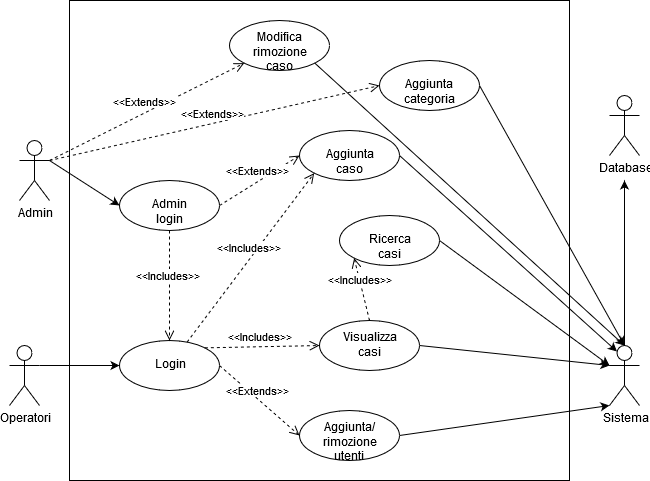

The diagram above was exported from draw.io. Its source (the exported page's mxGraphModel, read from the mxfile embedded in the PNG):
<mxGraphModel dx="1038" dy="587" grid="1" gridSize="10" guides="1" tooltips="1" connect="1" arrows="1" fold="1" page="1" pageScale="1" pageWidth="827" pageHeight="1169" math="0" shadow="0">
  <root>
    <mxCell id="0" />
    <mxCell id="1" parent="0" />
    <mxCell id="5XP4xlq48F-6uo9nkfC5-2" value="Admin" style="shape=umlActor;verticalLabelPosition=bottom;labelBackgroundColor=#ffffff;verticalAlign=top;html=1;outlineConnect=0;" vertex="1" parent="1">
      <mxGeometry x="150" y="260" width="30" height="60" as="geometry" />
    </mxCell>
    <mxCell id="5XP4xlq48F-6uo9nkfC5-6" value="Operatori" style="shape=umlActor;verticalLabelPosition=bottom;labelBackgroundColor=#ffffff;verticalAlign=top;html=1;outlineConnect=0;" vertex="1" parent="1">
      <mxGeometry x="140" y="465" width="30" height="60" as="geometry" />
    </mxCell>
    <mxCell id="5XP4xlq48F-6uo9nkfC5-9" value="Login" style="ellipse;whiteSpace=wrap;html=1;" vertex="1" parent="1">
      <mxGeometry x="250" y="460" width="100" height="50" as="geometry" />
    </mxCell>
    <mxCell id="5XP4xlq48F-6uo9nkfC5-11" value="" style="endArrow=classic;html=1;entryX=0;entryY=0.5;entryDx=0;entryDy=0;exitX=1;exitY=0.3333333333333333;exitDx=0;exitDy=0;exitPerimeter=0;" edge="1" parent="1" source="5XP4xlq48F-6uo9nkfC5-6" target="5XP4xlq48F-6uo9nkfC5-9">
      <mxGeometry width="50" height="50" relative="1" as="geometry">
        <mxPoint x="170" y="510" as="sourcePoint" />
        <mxPoint x="220" y="460" as="targetPoint" />
      </mxGeometry>
    </mxCell>
    <mxCell id="5XP4xlq48F-6uo9nkfC5-12" value="" style="endArrow=classic;html=1;entryX=0;entryY=0.5;entryDx=0;entryDy=0;exitX=1;exitY=0.3333333333333333;exitDx=0;exitDy=0;exitPerimeter=0;" edge="1" parent="1" source="5XP4xlq48F-6uo9nkfC5-2" target="5XP4xlq48F-6uo9nkfC5-13">
      <mxGeometry width="50" height="50" relative="1" as="geometry">
        <mxPoint x="170" y="350" as="sourcePoint" />
        <mxPoint x="220" y="380" as="targetPoint" />
      </mxGeometry>
    </mxCell>
    <mxCell id="5XP4xlq48F-6uo9nkfC5-13" value="Admin login" style="ellipse;whiteSpace=wrap;html=1;" vertex="1" parent="1">
      <mxGeometry x="250" y="300" width="100" height="50" as="geometry" />
    </mxCell>
    <mxCell id="5XP4xlq48F-6uo9nkfC5-15" value="&amp;lt;&amp;lt;Includes&amp;gt;&amp;gt;" style="html=1;verticalAlign=bottom;endArrow=open;dashed=1;endSize=8;exitX=0.5;exitY=1;exitDx=0;exitDy=0;" edge="1" parent="1" source="5XP4xlq48F-6uo9nkfC5-13" target="5XP4xlq48F-6uo9nkfC5-9">
      <mxGeometry relative="1" as="geometry">
        <mxPoint x="210" y="570" as="sourcePoint" />
        <mxPoint x="130" y="570" as="targetPoint" />
      </mxGeometry>
    </mxCell>
    <mxCell id="5XP4xlq48F-6uo9nkfC5-16" value="&lt;div&gt;Aggiunta/&lt;/div&gt;&lt;div&gt;rimozione utenti&lt;br&gt;&lt;/div&gt;" style="ellipse;whiteSpace=wrap;html=1;" vertex="1" parent="1">
      <mxGeometry x="430" y="530" width="100" height="50" as="geometry" />
    </mxCell>
    <mxCell id="5XP4xlq48F-6uo9nkfC5-17" value="&amp;lt;&amp;lt;Extends&amp;gt;&amp;gt;" style="html=1;verticalAlign=bottom;endArrow=open;dashed=1;endSize=8;exitX=1;exitY=0.5;exitDx=0;exitDy=0;entryX=0;entryY=0.5;entryDx=0;entryDy=0;" edge="1" parent="1" source="5XP4xlq48F-6uo9nkfC5-9" target="5XP4xlq48F-6uo9nkfC5-16">
      <mxGeometry relative="1" as="geometry">
        <mxPoint x="310" y="360" as="sourcePoint" />
        <mxPoint x="310" y="470" as="targetPoint" />
      </mxGeometry>
    </mxCell>
    <mxCell id="5XP4xlq48F-6uo9nkfC5-19" value="&lt;div&gt;Visualizza&lt;/div&gt;&lt;div&gt;casi&lt;br&gt;&lt;/div&gt;" style="ellipse;whiteSpace=wrap;html=1;" vertex="1" parent="1">
      <mxGeometry x="450" y="440" width="100" height="50" as="geometry" />
    </mxCell>
    <mxCell id="5XP4xlq48F-6uo9nkfC5-20" value="&amp;lt;&amp;lt;Includes&amp;gt;&amp;gt;" style="html=1;verticalAlign=bottom;endArrow=open;dashed=1;endSize=8;exitX=1;exitY=0;exitDx=0;exitDy=0;entryX=0;entryY=0.5;entryDx=0;entryDy=0;" edge="1" parent="1" source="5XP4xlq48F-6uo9nkfC5-9" target="5XP4xlq48F-6uo9nkfC5-19">
      <mxGeometry relative="1" as="geometry">
        <mxPoint x="310" y="360" as="sourcePoint" />
        <mxPoint x="310" y="470" as="targetPoint" />
      </mxGeometry>
    </mxCell>
    <mxCell id="5XP4xlq48F-6uo9nkfC5-22" value="Aggiunta caso" style="ellipse;whiteSpace=wrap;html=1;" vertex="1" parent="1">
      <mxGeometry x="430" y="250" width="100" height="50" as="geometry" />
    </mxCell>
    <mxCell id="5XP4xlq48F-6uo9nkfC5-23" value="&amp;lt;&amp;lt;Extends&amp;gt;&amp;gt;" style="html=1;verticalAlign=bottom;endArrow=open;dashed=1;endSize=8;exitX=1;exitY=0.5;exitDx=0;exitDy=0;entryX=0;entryY=0.5;entryDx=0;entryDy=0;" edge="1" parent="1" source="5XP4xlq48F-6uo9nkfC5-13" target="5XP4xlq48F-6uo9nkfC5-22">
      <mxGeometry relative="1" as="geometry">
        <mxPoint x="310" y="360" as="sourcePoint" />
        <mxPoint x="310" y="470" as="targetPoint" />
      </mxGeometry>
    </mxCell>
    <mxCell id="5XP4xlq48F-6uo9nkfC5-24" value="&amp;lt;&amp;lt;Includes&amp;gt;&amp;gt;" style="html=1;verticalAlign=bottom;endArrow=open;dashed=1;endSize=8;entryX=0;entryY=1;entryDx=0;entryDy=0;" edge="1" parent="1" source="5XP4xlq48F-6uo9nkfC5-9" target="5XP4xlq48F-6uo9nkfC5-22">
      <mxGeometry relative="1" as="geometry">
        <mxPoint x="330" y="430" as="sourcePoint" />
        <mxPoint x="320" y="480" as="targetPoint" />
      </mxGeometry>
    </mxCell>
    <mxCell id="5XP4xlq48F-6uo9nkfC5-25" value="Ricerca casi" style="ellipse;whiteSpace=wrap;html=1;" vertex="1" parent="1">
      <mxGeometry x="470" y="335" width="100" height="50" as="geometry" />
    </mxCell>
    <mxCell id="5XP4xlq48F-6uo9nkfC5-26" value="&amp;lt;&amp;lt;Includes&amp;gt;&amp;gt;" style="html=1;verticalAlign=bottom;endArrow=open;dashed=1;endSize=8;exitX=0.5;exitY=0;exitDx=0;exitDy=0;entryX=0;entryY=1;entryDx=0;entryDy=0;" edge="1" parent="1" source="5XP4xlq48F-6uo9nkfC5-19" target="5XP4xlq48F-6uo9nkfC5-25">
      <mxGeometry relative="1" as="geometry">
        <mxPoint x="345.3553390593254" y="477.3223304703373" as="sourcePoint" />
        <mxPoint x="460" y="475" as="targetPoint" />
      </mxGeometry>
    </mxCell>
    <mxCell id="5XP4xlq48F-6uo9nkfC5-27" value="Aggiunta categoria" style="ellipse;whiteSpace=wrap;html=1;" vertex="1" parent="1">
      <mxGeometry x="510" y="180" width="100" height="50" as="geometry" />
    </mxCell>
    <mxCell id="5XP4xlq48F-6uo9nkfC5-28" value="&amp;lt;&amp;lt;Extends&amp;gt;&amp;gt;" style="html=1;verticalAlign=bottom;endArrow=open;dashed=1;endSize=8;exitX=1;exitY=0.3333333333333333;exitDx=0;exitDy=0;entryX=0;entryY=0.5;entryDx=0;entryDy=0;exitPerimeter=0;" edge="1" parent="1" source="5XP4xlq48F-6uo9nkfC5-2" target="5XP4xlq48F-6uo9nkfC5-27">
      <mxGeometry relative="1" as="geometry">
        <mxPoint x="190" y="275" as="sourcePoint" />
        <mxPoint x="270" y="225" as="targetPoint" />
      </mxGeometry>
    </mxCell>
    <mxCell id="5XP4xlq48F-6uo9nkfC5-29" value="Database" style="shape=umlActor;verticalLabelPosition=bottom;labelBackgroundColor=#ffffff;verticalAlign=top;html=1;outlineConnect=0;" vertex="1" parent="1">
      <mxGeometry x="740" y="215" width="30" height="60" as="geometry" />
    </mxCell>
    <mxCell id="5XP4xlq48F-6uo9nkfC5-32" value="Sistema" style="shape=umlActor;verticalLabelPosition=bottom;labelBackgroundColor=#ffffff;verticalAlign=top;html=1;outlineConnect=0;" vertex="1" parent="1">
      <mxGeometry x="740" y="465" width="30" height="60" as="geometry" />
    </mxCell>
    <mxCell id="5XP4xlq48F-6uo9nkfC5-33" value="" style="endArrow=classic;html=1;exitX=1;exitY=0.5;exitDx=0;exitDy=0;entryX=0.5;entryY=0;entryDx=0;entryDy=0;entryPerimeter=0;" edge="1" parent="1" source="5XP4xlq48F-6uo9nkfC5-27" target="5XP4xlq48F-6uo9nkfC5-32">
      <mxGeometry width="50" height="50" relative="1" as="geometry">
        <mxPoint x="620" y="330" as="sourcePoint" />
        <mxPoint x="670" y="280" as="targetPoint" />
      </mxGeometry>
    </mxCell>
    <mxCell id="5XP4xlq48F-6uo9nkfC5-34" value="" style="endArrow=classic;html=1;exitX=1;exitY=0.5;exitDx=0;exitDy=0;entryX=0.25;entryY=0.1;entryDx=0;entryDy=0;entryPerimeter=0;" edge="1" parent="1" source="5XP4xlq48F-6uo9nkfC5-22" target="5XP4xlq48F-6uo9nkfC5-32">
      <mxGeometry width="50" height="50" relative="1" as="geometry">
        <mxPoint x="620" y="215" as="sourcePoint" />
        <mxPoint x="757.5" y="481.0000000000001" as="targetPoint" />
      </mxGeometry>
    </mxCell>
    <mxCell id="5XP4xlq48F-6uo9nkfC5-35" value="" style="endArrow=classic;html=1;exitX=1;exitY=0.5;exitDx=0;exitDy=0;entryX=0;entryY=0.3333333333333333;entryDx=0;entryDy=0;entryPerimeter=0;" edge="1" parent="1" source="5XP4xlq48F-6uo9nkfC5-25" target="5XP4xlq48F-6uo9nkfC5-32">
      <mxGeometry width="50" height="50" relative="1" as="geometry">
        <mxPoint x="630" y="225" as="sourcePoint" />
        <mxPoint x="767.5" y="491.0000000000001" as="targetPoint" />
      </mxGeometry>
    </mxCell>
    <mxCell id="5XP4xlq48F-6uo9nkfC5-36" value="" style="endArrow=classic;html=1;exitX=1;exitY=0.5;exitDx=0;exitDy=0;entryX=0;entryY=0.3333333333333333;entryDx=0;entryDy=0;entryPerimeter=0;" edge="1" parent="1" source="5XP4xlq48F-6uo9nkfC5-19" target="5XP4xlq48F-6uo9nkfC5-32">
      <mxGeometry width="50" height="50" relative="1" as="geometry">
        <mxPoint x="540" y="500" as="sourcePoint" />
        <mxPoint x="590" y="450" as="targetPoint" />
      </mxGeometry>
    </mxCell>
    <mxCell id="5XP4xlq48F-6uo9nkfC5-37" value="" style="endArrow=classic;html=1;exitX=1;exitY=0.5;exitDx=0;exitDy=0;entryX=0;entryY=1;entryDx=0;entryDy=0;entryPerimeter=0;" edge="1" parent="1" source="5XP4xlq48F-6uo9nkfC5-16" target="5XP4xlq48F-6uo9nkfC5-32">
      <mxGeometry width="50" height="50" relative="1" as="geometry">
        <mxPoint x="560" y="475" as="sourcePoint" />
        <mxPoint x="750" y="495" as="targetPoint" />
      </mxGeometry>
    </mxCell>
    <mxCell id="5XP4xlq48F-6uo9nkfC5-38" value="" style="endArrow=classic;html=1;exitX=0.5;exitY=0;exitDx=0;exitDy=0;exitPerimeter=0;" edge="1" parent="1" source="5XP4xlq48F-6uo9nkfC5-32">
      <mxGeometry width="50" height="50" relative="1" as="geometry">
        <mxPoint x="570" y="485" as="sourcePoint" />
        <mxPoint x="755" y="300" as="targetPoint" />
      </mxGeometry>
    </mxCell>
    <mxCell id="5XP4xlq48F-6uo9nkfC5-39" value="&lt;div&gt;Modifica &lt;br&gt;&lt;/div&gt;&lt;div&gt;rimozione caso&lt;/div&gt;" style="ellipse;whiteSpace=wrap;html=1;" vertex="1" parent="1">
      <mxGeometry x="360" y="140" width="100" height="50" as="geometry" />
    </mxCell>
    <mxCell id="5XP4xlq48F-6uo9nkfC5-40" value="&amp;lt;&amp;lt;Extends&amp;gt;&amp;gt;" style="html=1;verticalAlign=bottom;endArrow=open;dashed=1;endSize=8;exitX=1;exitY=0.3333333333333333;exitDx=0;exitDy=0;entryX=0;entryY=1;entryDx=0;entryDy=0;exitPerimeter=0;" edge="1" parent="1" source="5XP4xlq48F-6uo9nkfC5-2" target="5XP4xlq48F-6uo9nkfC5-39">
      <mxGeometry relative="1" as="geometry">
        <mxPoint x="190" y="290" as="sourcePoint" />
        <mxPoint x="519.9999999999998" y="215" as="targetPoint" />
      </mxGeometry>
    </mxCell>
    <mxCell id="5XP4xlq48F-6uo9nkfC5-41" value="" style="endArrow=classic;html=1;exitX=1;exitY=1;exitDx=0;exitDy=0;entryX=0.5;entryY=0;entryDx=0;entryDy=0;entryPerimeter=0;" edge="1" parent="1" source="5XP4xlq48F-6uo9nkfC5-39" target="5XP4xlq48F-6uo9nkfC5-32">
      <mxGeometry width="50" height="50" relative="1" as="geometry">
        <mxPoint x="540" y="285" as="sourcePoint" />
        <mxPoint x="757.5" y="481.0000000000001" as="targetPoint" />
      </mxGeometry>
    </mxCell>
    <mxCell id="5XP4xlq48F-6uo9nkfC5-42" value="" style="rounded=0;whiteSpace=wrap;html=1;fillColor=none;" vertex="1" parent="1">
      <mxGeometry x="200" y="120" width="500" height="480" as="geometry" />
    </mxCell>
  </root>
</mxGraphModel>